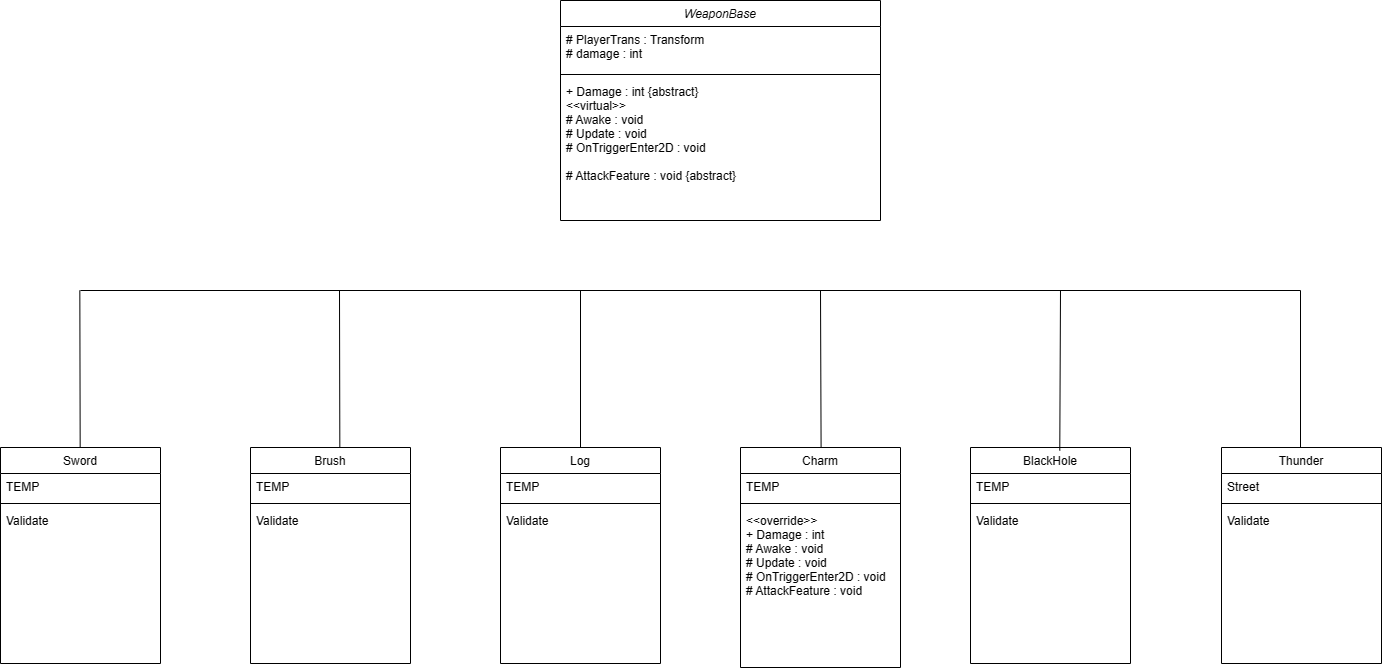

The diagram above was exported from draw.io. Its source (the exported page's mxGraphModel, read from the mxfile embedded in the PNG):
<mxGraphModel dx="1389" dy="759" grid="1" gridSize="10" guides="1" tooltips="1" connect="1" arrows="1" fold="1" page="1" pageScale="1" pageWidth="827" pageHeight="1169" math="0" shadow="0">
  <root>
    <mxCell id="WIyWlLk6GJQsqaUBKTNV-0" />
    <mxCell id="WIyWlLk6GJQsqaUBKTNV-1" parent="WIyWlLk6GJQsqaUBKTNV-0" />
    <mxCell id="zkfFHV4jXpPFQw0GAbJ--0" value="WeaponBase" style="swimlane;fontStyle=2;align=center;verticalAlign=top;childLayout=stackLayout;horizontal=1;startSize=26;horizontalStack=0;resizeParent=1;resizeLast=0;collapsible=1;marginBottom=0;rounded=0;shadow=0;strokeWidth=1;" parent="WIyWlLk6GJQsqaUBKTNV-1" vertex="1">
      <mxGeometry x="580" y="30" width="320" height="220" as="geometry">
        <mxRectangle x="230" y="140" width="160" height="26" as="alternateBounds" />
      </mxGeometry>
    </mxCell>
    <mxCell id="zkfFHV4jXpPFQw0GAbJ--1" value="# PlayerTrans : Transform&#10;# damage : int" style="text;align=left;verticalAlign=top;spacingLeft=4;spacingRight=4;overflow=hidden;rotatable=0;points=[[0,0.5],[1,0.5]];portConstraint=eastwest;" parent="zkfFHV4jXpPFQw0GAbJ--0" vertex="1">
      <mxGeometry y="26" width="320" height="44" as="geometry" />
    </mxCell>
    <mxCell id="zkfFHV4jXpPFQw0GAbJ--4" value="" style="line;html=1;strokeWidth=1;align=left;verticalAlign=middle;spacingTop=-1;spacingLeft=3;spacingRight=3;rotatable=0;labelPosition=right;points=[];portConstraint=eastwest;" parent="zkfFHV4jXpPFQw0GAbJ--0" vertex="1">
      <mxGeometry y="70" width="320" height="8" as="geometry" />
    </mxCell>
    <mxCell id="zkfFHV4jXpPFQw0GAbJ--5" value="+ Damage : int {abstract}&#10;&lt;&lt;virtual&gt;&gt;&#10;# Awake : void&#10;# Update : void&#10;# OnTriggerEnter2D : void&#10;&#10;# AttackFeature : void {abstract}" style="text;align=left;verticalAlign=top;spacingLeft=4;spacingRight=4;overflow=hidden;rotatable=0;points=[[0,0.5],[1,0.5]];portConstraint=eastwest;" parent="zkfFHV4jXpPFQw0GAbJ--0" vertex="1">
      <mxGeometry y="78" width="320" height="108" as="geometry" />
    </mxCell>
    <mxCell id="zkfFHV4jXpPFQw0GAbJ--17" value="Log" style="swimlane;fontStyle=0;align=center;verticalAlign=top;childLayout=stackLayout;horizontal=1;startSize=26;horizontalStack=0;resizeParent=1;resizeLast=0;collapsible=1;marginBottom=0;rounded=0;shadow=0;strokeWidth=1;" parent="WIyWlLk6GJQsqaUBKTNV-1" vertex="1">
      <mxGeometry x="520" y="477" width="160" height="216" as="geometry">
        <mxRectangle x="550" y="140" width="160" height="26" as="alternateBounds" />
      </mxGeometry>
    </mxCell>
    <mxCell id="zkfFHV4jXpPFQw0GAbJ--18" value="TEMP" style="text;align=left;verticalAlign=top;spacingLeft=4;spacingRight=4;overflow=hidden;rotatable=0;points=[[0,0.5],[1,0.5]];portConstraint=eastwest;" parent="zkfFHV4jXpPFQw0GAbJ--17" vertex="1">
      <mxGeometry y="26" width="160" height="26" as="geometry" />
    </mxCell>
    <mxCell id="zkfFHV4jXpPFQw0GAbJ--23" value="" style="line;html=1;strokeWidth=1;align=left;verticalAlign=middle;spacingTop=-1;spacingLeft=3;spacingRight=3;rotatable=0;labelPosition=right;points=[];portConstraint=eastwest;" parent="zkfFHV4jXpPFQw0GAbJ--17" vertex="1">
      <mxGeometry y="52" width="160" height="8" as="geometry" />
    </mxCell>
    <mxCell id="zkfFHV4jXpPFQw0GAbJ--24" value="Validate" style="text;align=left;verticalAlign=top;spacingLeft=4;spacingRight=4;overflow=hidden;rotatable=0;points=[[0,0.5],[1,0.5]];portConstraint=eastwest;" parent="zkfFHV4jXpPFQw0GAbJ--17" vertex="1">
      <mxGeometry y="60" width="160" height="26" as="geometry" />
    </mxCell>
    <mxCell id="8WNmJ3CcD9g6csYuorgw-0" value="Brush" style="swimlane;fontStyle=0;align=center;verticalAlign=top;childLayout=stackLayout;horizontal=1;startSize=26;horizontalStack=0;resizeParent=1;resizeLast=0;collapsible=1;marginBottom=0;rounded=0;shadow=0;strokeWidth=1;" vertex="1" parent="WIyWlLk6GJQsqaUBKTNV-1">
      <mxGeometry x="270" y="477" width="160" height="216" as="geometry">
        <mxRectangle x="550" y="140" width="160" height="26" as="alternateBounds" />
      </mxGeometry>
    </mxCell>
    <mxCell id="8WNmJ3CcD9g6csYuorgw-1" value="TEMP" style="text;align=left;verticalAlign=top;spacingLeft=4;spacingRight=4;overflow=hidden;rotatable=0;points=[[0,0.5],[1,0.5]];portConstraint=eastwest;" vertex="1" parent="8WNmJ3CcD9g6csYuorgw-0">
      <mxGeometry y="26" width="160" height="26" as="geometry" />
    </mxCell>
    <mxCell id="8WNmJ3CcD9g6csYuorgw-6" value="" style="line;html=1;strokeWidth=1;align=left;verticalAlign=middle;spacingTop=-1;spacingLeft=3;spacingRight=3;rotatable=0;labelPosition=right;points=[];portConstraint=eastwest;" vertex="1" parent="8WNmJ3CcD9g6csYuorgw-0">
      <mxGeometry y="52" width="160" height="8" as="geometry" />
    </mxCell>
    <mxCell id="8WNmJ3CcD9g6csYuorgw-7" value="Validate" style="text;align=left;verticalAlign=top;spacingLeft=4;spacingRight=4;overflow=hidden;rotatable=0;points=[[0,0.5],[1,0.5]];portConstraint=eastwest;" vertex="1" parent="8WNmJ3CcD9g6csYuorgw-0">
      <mxGeometry y="60" width="160" height="26" as="geometry" />
    </mxCell>
    <mxCell id="8WNmJ3CcD9g6csYuorgw-11" value="Sword" style="swimlane;fontStyle=0;align=center;verticalAlign=top;childLayout=stackLayout;horizontal=1;startSize=26;horizontalStack=0;resizeParent=1;resizeLast=0;collapsible=1;marginBottom=0;rounded=0;shadow=0;strokeWidth=1;" vertex="1" parent="WIyWlLk6GJQsqaUBKTNV-1">
      <mxGeometry x="20" y="477" width="160" height="216" as="geometry">
        <mxRectangle x="550" y="140" width="160" height="26" as="alternateBounds" />
      </mxGeometry>
    </mxCell>
    <mxCell id="8WNmJ3CcD9g6csYuorgw-12" value="TEMP" style="text;align=left;verticalAlign=top;spacingLeft=4;spacingRight=4;overflow=hidden;rotatable=0;points=[[0,0.5],[1,0.5]];portConstraint=eastwest;" vertex="1" parent="8WNmJ3CcD9g6csYuorgw-11">
      <mxGeometry y="26" width="160" height="26" as="geometry" />
    </mxCell>
    <mxCell id="8WNmJ3CcD9g6csYuorgw-17" value="" style="line;html=1;strokeWidth=1;align=left;verticalAlign=middle;spacingTop=-1;spacingLeft=3;spacingRight=3;rotatable=0;labelPosition=right;points=[];portConstraint=eastwest;" vertex="1" parent="8WNmJ3CcD9g6csYuorgw-11">
      <mxGeometry y="52" width="160" height="8" as="geometry" />
    </mxCell>
    <mxCell id="8WNmJ3CcD9g6csYuorgw-18" value="Validate" style="text;align=left;verticalAlign=top;spacingLeft=4;spacingRight=4;overflow=hidden;rotatable=0;points=[[0,0.5],[1,0.5]];portConstraint=eastwest;" vertex="1" parent="8WNmJ3CcD9g6csYuorgw-11">
      <mxGeometry y="60" width="160" height="26" as="geometry" />
    </mxCell>
    <mxCell id="8WNmJ3CcD9g6csYuorgw-21" value="Charm" style="swimlane;fontStyle=0;align=center;verticalAlign=top;childLayout=stackLayout;horizontal=1;startSize=26;horizontalStack=0;resizeParent=1;resizeLast=0;collapsible=1;marginBottom=0;rounded=0;shadow=0;strokeWidth=1;" vertex="1" parent="WIyWlLk6GJQsqaUBKTNV-1">
      <mxGeometry x="760" y="477" width="160" height="220" as="geometry">
        <mxRectangle x="550" y="140" width="160" height="26" as="alternateBounds" />
      </mxGeometry>
    </mxCell>
    <mxCell id="8WNmJ3CcD9g6csYuorgw-22" value="TEMP" style="text;align=left;verticalAlign=top;spacingLeft=4;spacingRight=4;overflow=hidden;rotatable=0;points=[[0,0.5],[1,0.5]];portConstraint=eastwest;" vertex="1" parent="8WNmJ3CcD9g6csYuorgw-21">
      <mxGeometry y="26" width="160" height="26" as="geometry" />
    </mxCell>
    <mxCell id="8WNmJ3CcD9g6csYuorgw-27" value="" style="line;html=1;strokeWidth=1;align=left;verticalAlign=middle;spacingTop=-1;spacingLeft=3;spacingRight=3;rotatable=0;labelPosition=right;points=[];portConstraint=eastwest;" vertex="1" parent="8WNmJ3CcD9g6csYuorgw-21">
      <mxGeometry y="52" width="160" height="8" as="geometry" />
    </mxCell>
    <mxCell id="8WNmJ3CcD9g6csYuorgw-28" value="&lt;&lt;override&gt;&gt;&#10;+ Damage : int &#10;# Awake : void&#10;# Update : void&#10;# OnTriggerEnter2D : void&#10;# AttackFeature : void" style="text;align=left;verticalAlign=top;spacingLeft=4;spacingRight=4;overflow=hidden;rotatable=0;points=[[0,0.5],[1,0.5]];portConstraint=eastwest;" vertex="1" parent="8WNmJ3CcD9g6csYuorgw-21">
      <mxGeometry y="60" width="160" height="160" as="geometry" />
    </mxCell>
    <mxCell id="8WNmJ3CcD9g6csYuorgw-31" value="Thunder" style="swimlane;fontStyle=0;align=center;verticalAlign=top;childLayout=stackLayout;horizontal=1;startSize=26;horizontalStack=0;resizeParent=1;resizeLast=0;collapsible=1;marginBottom=0;rounded=0;shadow=0;strokeWidth=1;" vertex="1" parent="WIyWlLk6GJQsqaUBKTNV-1">
      <mxGeometry x="1241" y="477" width="160" height="216" as="geometry">
        <mxRectangle x="550" y="140" width="160" height="26" as="alternateBounds" />
      </mxGeometry>
    </mxCell>
    <mxCell id="8WNmJ3CcD9g6csYuorgw-32" value="Street" style="text;align=left;verticalAlign=top;spacingLeft=4;spacingRight=4;overflow=hidden;rotatable=0;points=[[0,0.5],[1,0.5]];portConstraint=eastwest;" vertex="1" parent="8WNmJ3CcD9g6csYuorgw-31">
      <mxGeometry y="26" width="160" height="26" as="geometry" />
    </mxCell>
    <mxCell id="8WNmJ3CcD9g6csYuorgw-37" value="" style="line;html=1;strokeWidth=1;align=left;verticalAlign=middle;spacingTop=-1;spacingLeft=3;spacingRight=3;rotatable=0;labelPosition=right;points=[];portConstraint=eastwest;" vertex="1" parent="8WNmJ3CcD9g6csYuorgw-31">
      <mxGeometry y="52" width="160" height="8" as="geometry" />
    </mxCell>
    <mxCell id="8WNmJ3CcD9g6csYuorgw-38" value="Validate" style="text;align=left;verticalAlign=top;spacingLeft=4;spacingRight=4;overflow=hidden;rotatable=0;points=[[0,0.5],[1,0.5]];portConstraint=eastwest;" vertex="1" parent="8WNmJ3CcD9g6csYuorgw-31">
      <mxGeometry y="60" width="160" height="26" as="geometry" />
    </mxCell>
    <mxCell id="8WNmJ3CcD9g6csYuorgw-40" value="BlackHole" style="swimlane;fontStyle=0;align=center;verticalAlign=top;childLayout=stackLayout;horizontal=1;startSize=26;horizontalStack=0;resizeParent=1;resizeLast=0;collapsible=1;marginBottom=0;rounded=0;shadow=0;strokeWidth=1;" vertex="1" parent="WIyWlLk6GJQsqaUBKTNV-1">
      <mxGeometry x="990" y="477" width="160" height="216" as="geometry">
        <mxRectangle x="550" y="140" width="160" height="26" as="alternateBounds" />
      </mxGeometry>
    </mxCell>
    <mxCell id="8WNmJ3CcD9g6csYuorgw-41" value="TEMP" style="text;align=left;verticalAlign=top;spacingLeft=4;spacingRight=4;overflow=hidden;rotatable=0;points=[[0,0.5],[1,0.5]];portConstraint=eastwest;" vertex="1" parent="8WNmJ3CcD9g6csYuorgw-40">
      <mxGeometry y="26" width="160" height="26" as="geometry" />
    </mxCell>
    <mxCell id="8WNmJ3CcD9g6csYuorgw-46" value="" style="line;html=1;strokeWidth=1;align=left;verticalAlign=middle;spacingTop=-1;spacingLeft=3;spacingRight=3;rotatable=0;labelPosition=right;points=[];portConstraint=eastwest;" vertex="1" parent="8WNmJ3CcD9g6csYuorgw-40">
      <mxGeometry y="52" width="160" height="8" as="geometry" />
    </mxCell>
    <mxCell id="8WNmJ3CcD9g6csYuorgw-47" value="Validate" style="text;align=left;verticalAlign=top;spacingLeft=4;spacingRight=4;overflow=hidden;rotatable=0;points=[[0,0.5],[1,0.5]];portConstraint=eastwest;" vertex="1" parent="8WNmJ3CcD9g6csYuorgw-40">
      <mxGeometry y="60" width="160" height="26" as="geometry" />
    </mxCell>
    <mxCell id="8WNmJ3CcD9g6csYuorgw-49" value="" style="endArrow=none;html=1;rounded=0;exitX=0.5;exitY=0;exitDx=0;exitDy=0;" edge="1" parent="WIyWlLk6GJQsqaUBKTNV-1" source="zkfFHV4jXpPFQw0GAbJ--17">
      <mxGeometry width="50" height="50" relative="1" as="geometry">
        <mxPoint x="630" y="350" as="sourcePoint" />
        <mxPoint x="600" y="320" as="targetPoint" />
      </mxGeometry>
    </mxCell>
    <mxCell id="8WNmJ3CcD9g6csYuorgw-50" value="" style="endArrow=none;html=1;rounded=0;exitX=0.5;exitY=0;exitDx=0;exitDy=0;" edge="1" parent="WIyWlLk6GJQsqaUBKTNV-1">
      <mxGeometry width="50" height="50" relative="1" as="geometry">
        <mxPoint x="359.33" y="477" as="sourcePoint" />
        <mxPoint x="359" y="320" as="targetPoint" />
      </mxGeometry>
    </mxCell>
    <mxCell id="8WNmJ3CcD9g6csYuorgw-51" value="" style="endArrow=none;html=1;rounded=0;" edge="1" parent="WIyWlLk6GJQsqaUBKTNV-1">
      <mxGeometry width="50" height="50" relative="1" as="geometry">
        <mxPoint x="1320" y="320" as="sourcePoint" />
        <mxPoint x="100" y="320" as="targetPoint" />
      </mxGeometry>
    </mxCell>
    <mxCell id="8WNmJ3CcD9g6csYuorgw-52" value="" style="endArrow=none;html=1;rounded=0;exitX=0.562;exitY=-0.01;exitDx=0;exitDy=0;exitPerimeter=0;" edge="1" parent="WIyWlLk6GJQsqaUBKTNV-1">
      <mxGeometry width="50" height="50" relative="1" as="geometry">
        <mxPoint x="840.59" y="476.99999999999994" as="sourcePoint" />
        <mxPoint x="840" y="320" as="targetPoint" />
      </mxGeometry>
    </mxCell>
    <mxCell id="8WNmJ3CcD9g6csYuorgw-53" value="" style="endArrow=none;html=1;rounded=0;exitX=0.558;exitY=0.014;exitDx=0;exitDy=0;exitPerimeter=0;" edge="1" parent="WIyWlLk6GJQsqaUBKTNV-1" source="8WNmJ3CcD9g6csYuorgw-40">
      <mxGeometry width="50" height="50" relative="1" as="geometry">
        <mxPoint x="1079.33" y="310" as="sourcePoint" />
        <mxPoint x="1080" y="320" as="targetPoint" />
      </mxGeometry>
    </mxCell>
    <mxCell id="8WNmJ3CcD9g6csYuorgw-55" value="" style="endArrow=none;html=1;rounded=0;exitX=0.5;exitY=0;exitDx=0;exitDy=0;" edge="1" parent="WIyWlLk6GJQsqaUBKTNV-1">
      <mxGeometry width="50" height="50" relative="1" as="geometry">
        <mxPoint x="1320" y="477" as="sourcePoint" />
        <mxPoint x="1320" y="320" as="targetPoint" />
      </mxGeometry>
    </mxCell>
    <mxCell id="8WNmJ3CcD9g6csYuorgw-56" value="" style="endArrow=none;html=1;rounded=0;exitX=0.5;exitY=0;exitDx=0;exitDy=0;" edge="1" parent="WIyWlLk6GJQsqaUBKTNV-1">
      <mxGeometry width="50" height="50" relative="1" as="geometry">
        <mxPoint x="99.65999999999997" y="477" as="sourcePoint" />
        <mxPoint x="99.32999999999998" y="320" as="targetPoint" />
      </mxGeometry>
    </mxCell>
  </root>
</mxGraphModel>